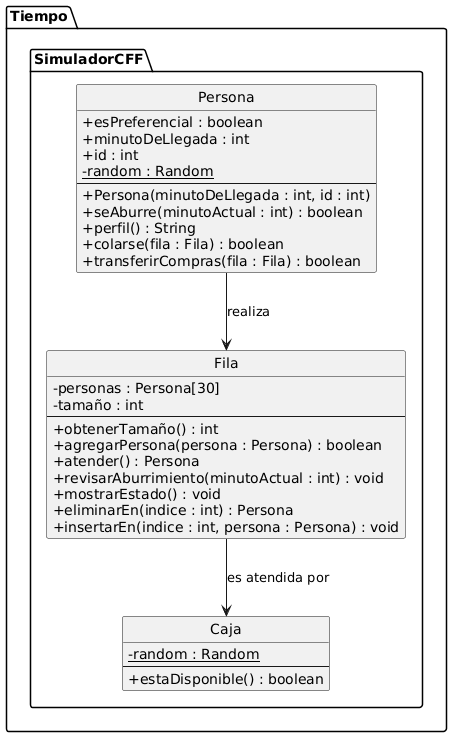

The diagram above was rendered by PlantUML. Its source (embedded in the PNG):
@startuml
' Configuración visual
skinparam classAttributeIconSize 0
hide circle

package Tiempo {
    package SimuladorCFF {

        class Persona {
            + esPreferencial : boolean
            + minutoDeLlegada : int
            + id : int
            - {static} random : Random
            --
            + Persona(minutoDeLlegada : int, id : int)
            + seAburre(minutoActual : int) : boolean
            + perfil() : String
            + colarse(fila : Fila) : boolean
            + transferirCompras(fila : Fila) : boolean
        }

        class Fila {
            - personas : Persona[30]
            - tamaño : int
            --
            + obtenerTamaño() : int
            + agregarPersona(persona : Persona) : boolean
            + atender() : Persona
            + revisarAburrimiento(minutoActual : int) : void
            + mostrarEstado() : void
            + eliminarEn(indice : int) : Persona
            + insertarEn(indice : int, persona : Persona) : void
        }

        class Caja {
            - {static} random : Random
            --
            + estaDisponible() : boolean
        }

        ' Relaciones según tu esquema
        Persona --> Fila : realiza
        Fila --> Caja : es atendida por
        

    }
}
@enduml